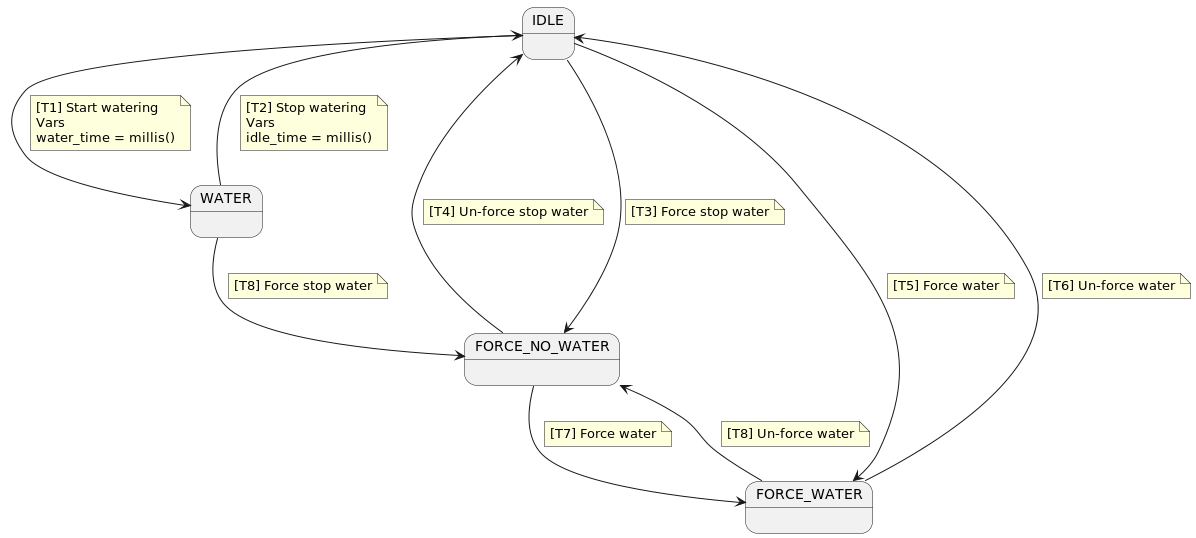

The diagram above was rendered by PlantUML. Its source (embedded in the PNG):
@startuml

IDLE:
WATER:
FORCE_NO_WATER:
FORCE_WATER:

IDLE --> WATER
note on link
[T1] Start watering
Vars
water_time = millis()
end note

WATER --> IDLE
note on link
[T2] Stop watering
Vars
idle_time = millis()
end note


IDLE --> FORCE_NO_WATER
note on link
[T3] Force stop water
end note

FORCE_NO_WATER --> IDLE
note on link
[T4] Un-force stop water
end note

IDLE --> FORCE_WATER
note on link
[T5] Force water
end note
FORCE_WATER --> IDLE
note on link
[T6] Un-force water
end note

FORCE_NO_WATER --> FORCE_WATER
note on link
[T7] Force water
end note

FORCE_WATER --> FORCE_NO_WATER
note on link
[T8] Un-force water
end note

WATER --> FORCE_NO_WATER
note on link
[T8] Force stop water
end note
@enduml